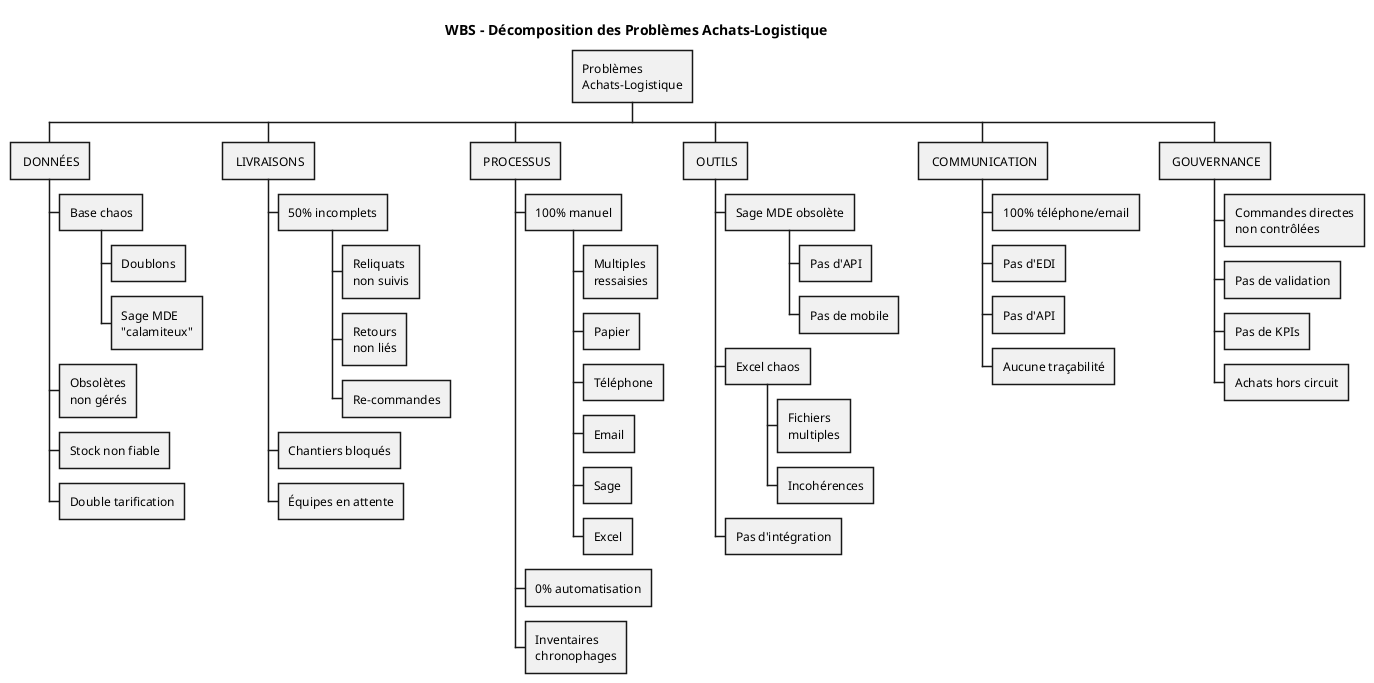

The diagram above was rendered by PlantUML. Its source (embedded in the PNG):
@startwbs WBS_Problemes_Achats_Logistique

title WBS - Décomposition des Problèmes Achats-Logistique

* Problèmes\nAchats-Logistique

** 🔴 DONNÉES
*** Base chaos
**** Doublons
**** Sage MDE\n"calamiteux"
*** Obsolètes\nnon gérés
*** Stock non fiable
*** Double tarification

** 🔴 LIVRAISONS
*** 50% incomplets
**** Reliquats\nnon suivis
**** Retours\nnon liés
**** Re-commandes
*** Chantiers bloqués
*** Équipes en attente

** 🔴 PROCESSUS
*** 100% manuel
**** Multiples\nressaisies
**** Papier
**** Téléphone
**** Email
**** Sage
**** Excel
*** 0% automatisation
*** Inventaires\nchronophages

** 🔴 OUTILS
*** Sage MDE obsolète
**** Pas d'API
**** Pas de mobile
*** Excel chaos
**** Fichiers\nmultiples
**** Incohérences
*** Pas d'intégration

** 🔴 COMMUNICATION
*** 100% téléphone/email
*** Pas d'EDI
*** Pas d'API
*** Aucune traçabilité

** 🔴 GOUVERNANCE
*** Commandes directes\nnon contrôlées
*** Pas de validation
*** Pas de KPIs
*** Achats hors circuit

@endwbs